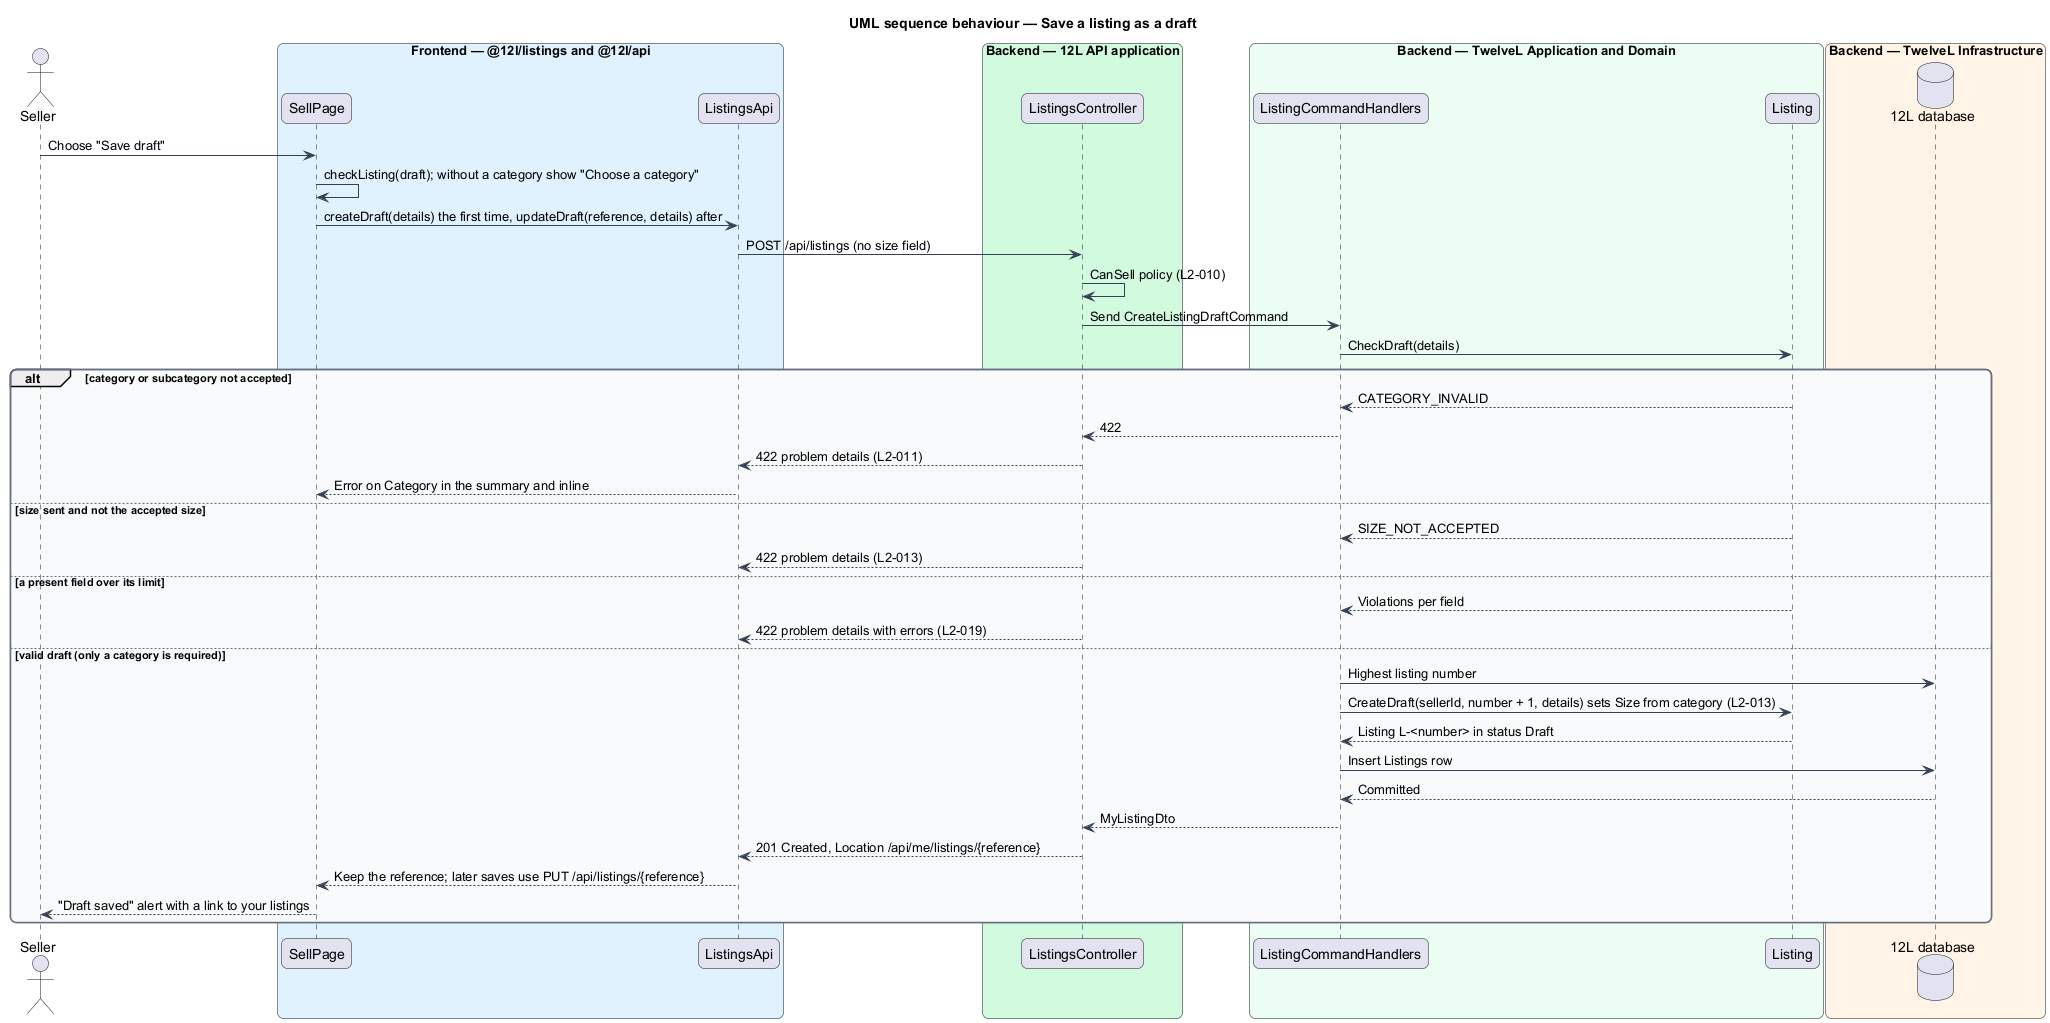

The diagram above was rendered by PlantUML. Its source (embedded in the PNG):
@startuml
title UML sequence behaviour — Save a listing as a draft
skinparam backgroundColor #FFFFFF
skinparam shadowing false
skinparam roundcorner 12
skinparam defaultFontName Arial
skinparam ArrowColor #344054
skinparam rectangle {
  BorderColor #344054
  FontColor #101828
}
skinparam package {
  BorderColor #667085
  FontColor #101828
  BackgroundColor #F9FAFB
}
actor "Seller" as actor
box "Frontend — @12l/listings and @12l/api" #E0F2FE
  participant "SellPage" as form
  participant "ListingsApi" as client
end box
box "Backend — 12L API application" #D1FADF
  participant "ListingsController" as controller
end box
box "Backend — TwelveL Application and Domain" #ECFDF3
  participant "ListingCommandHandlers" as handler
  participant "Listing" as entity
end box
box "Backend — TwelveL Infrastructure" #FFF4E5
  database "12L database" as db
end box
actor -> form : Choose "Save draft"
form -> form : checkListing(draft); without a category show "Choose a category"
form -> client : createDraft(details) the first time, updateDraft(reference, details) after
client -> controller : POST /api/listings (no size field)
controller -> controller : CanSell policy (L2-010)
controller -> handler : Send CreateListingDraftCommand
handler -> entity : CheckDraft(details)
alt category or subcategory not accepted
  entity --> handler : CATEGORY_INVALID
  handler --> controller : 422
  controller --> client : 422 problem details (L2-011)
  client --> form : Error on Category in the summary and inline
else size sent and not the accepted size
  entity --> handler : SIZE_NOT_ACCEPTED
  controller --> client : 422 problem details (L2-013)
else a present field over its limit
  entity --> handler : Violations per field
  controller --> client : 422 problem details with errors (L2-019)
else valid draft (only a category is required)
  handler -> db : Highest listing number
  handler -> entity : CreateDraft(sellerId, number + 1, details) sets Size from category (L2-013)
  entity --> handler : Listing L-<number> in status Draft
  handler -> db : Insert Listings row
  db --> handler : Committed
  handler --> controller : MyListingDto
  controller --> client : 201 Created, Location /api/me/listings/{reference}
  client --> form : Keep the reference; later saves use PUT /api/listings/{reference}
  form --> actor : "Draft saved" alert with a link to your listings
end
@enduml